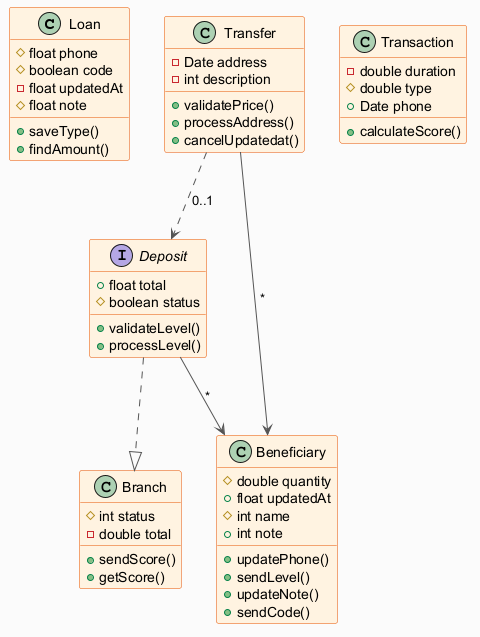

The diagram above was rendered by PlantUML. Its source (embedded in the PNG):
@startuml
skinparam backgroundColor #FAFAFA
skinparam classBackgroundColor #FFF3E0
skinparam classBorderColor #E65100
skinparam ArrowColor #555555
class Loan {
  #float phone
  #boolean code
  -float updatedAt
  #float note
  +saveType()
  +findAmount()
}
class Transfer {
  -Date address
  -int description
  +validatePrice()
  +processAddress()
  +cancelUpdatedat()
}
interface Deposit {
  +float total
  #boolean status
  +validateLevel()
  +processLevel()
}
class Beneficiary {
  #double quantity
  +float updatedAt
  #int name
  +int note
  +updatePhone()
  +sendLevel()
  +updateNote()
  +sendCode()
}
class Transaction {
  -double duration
  #double type
  +Date phone
  +calculateScore()
}
class Branch {
  #int status
  -double total
  +sendScore()
  +getScore()
}
Transfer ..> Deposit : "0..1"
Transfer --> Beneficiary : "*"
Deposit ..|> Branch
Deposit --> Beneficiary : "*"
@enduml